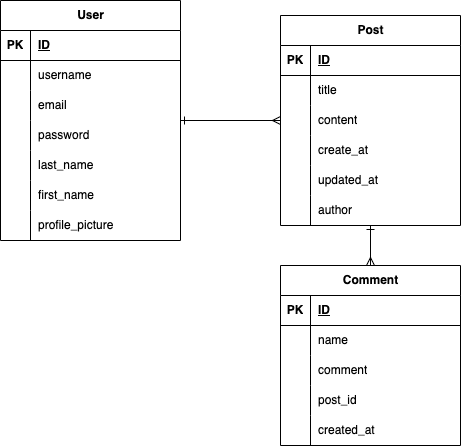

The diagram above was exported from draw.io. Its source (the exported page's mxGraphModel, read from the mxfile embedded in the PNG):
<mxGraphModel dx="1306" dy="860" grid="1" gridSize="10" guides="1" tooltips="1" connect="1" arrows="1" fold="1" page="1" pageScale="1" pageWidth="850" pageHeight="1100" math="0" shadow="0">
  <root>
    <mxCell id="0" />
    <mxCell id="1" parent="0" />
    <mxCell id="euZ5czjbe-pVHKsFxYS--66" style="edgeStyle=orthogonalEdgeStyle;rounded=0;orthogonalLoop=1;jettySize=auto;html=1;endArrow=ERmany;endFill=0;startArrow=ERone;startFill=0;" parent="1" source="euZ5czjbe-pVHKsFxYS--5" target="euZ5czjbe-pVHKsFxYS--24" edge="1">
      <mxGeometry relative="1" as="geometry" />
    </mxCell>
    <mxCell id="euZ5czjbe-pVHKsFxYS--5" value="User" style="shape=table;startSize=30;container=1;collapsible=1;childLayout=tableLayout;fixedRows=1;rowLines=0;fontStyle=1;align=center;resizeLast=1;html=1;" parent="1" vertex="1">
      <mxGeometry x="180" y="195" width="180" height="240" as="geometry" />
    </mxCell>
    <mxCell id="euZ5czjbe-pVHKsFxYS--6" value="" style="shape=tableRow;horizontal=0;startSize=0;swimlaneHead=0;swimlaneBody=0;fillColor=none;collapsible=0;dropTarget=0;points=[[0,0.5],[1,0.5]];portConstraint=eastwest;top=0;left=0;right=0;bottom=1;" parent="euZ5czjbe-pVHKsFxYS--5" vertex="1">
      <mxGeometry y="30" width="180" height="30" as="geometry" />
    </mxCell>
    <mxCell id="euZ5czjbe-pVHKsFxYS--7" value="PK" style="shape=partialRectangle;connectable=0;fillColor=none;top=0;left=0;bottom=0;right=0;fontStyle=1;overflow=hidden;whiteSpace=wrap;html=1;" parent="euZ5czjbe-pVHKsFxYS--6" vertex="1">
      <mxGeometry width="30" height="30" as="geometry">
        <mxRectangle width="30" height="30" as="alternateBounds" />
      </mxGeometry>
    </mxCell>
    <mxCell id="euZ5czjbe-pVHKsFxYS--8" value="ID" style="shape=partialRectangle;connectable=0;fillColor=none;top=0;left=0;bottom=0;right=0;align=left;spacingLeft=6;fontStyle=5;overflow=hidden;whiteSpace=wrap;html=1;" parent="euZ5czjbe-pVHKsFxYS--6" vertex="1">
      <mxGeometry x="30" width="150" height="30" as="geometry">
        <mxRectangle width="150" height="30" as="alternateBounds" />
      </mxGeometry>
    </mxCell>
    <mxCell id="euZ5czjbe-pVHKsFxYS--9" value="" style="shape=tableRow;horizontal=0;startSize=0;swimlaneHead=0;swimlaneBody=0;fillColor=none;collapsible=0;dropTarget=0;points=[[0,0.5],[1,0.5]];portConstraint=eastwest;top=0;left=0;right=0;bottom=0;" parent="euZ5czjbe-pVHKsFxYS--5" vertex="1">
      <mxGeometry y="60" width="180" height="30" as="geometry" />
    </mxCell>
    <mxCell id="euZ5czjbe-pVHKsFxYS--10" value="" style="shape=partialRectangle;connectable=0;fillColor=none;top=0;left=0;bottom=0;right=0;editable=1;overflow=hidden;whiteSpace=wrap;html=1;" parent="euZ5czjbe-pVHKsFxYS--9" vertex="1">
      <mxGeometry width="30" height="30" as="geometry">
        <mxRectangle width="30" height="30" as="alternateBounds" />
      </mxGeometry>
    </mxCell>
    <mxCell id="euZ5czjbe-pVHKsFxYS--11" value="username" style="shape=partialRectangle;connectable=0;fillColor=none;top=0;left=0;bottom=0;right=0;align=left;spacingLeft=6;overflow=hidden;whiteSpace=wrap;html=1;" parent="euZ5czjbe-pVHKsFxYS--9" vertex="1">
      <mxGeometry x="30" width="150" height="30" as="geometry">
        <mxRectangle width="150" height="30" as="alternateBounds" />
      </mxGeometry>
    </mxCell>
    <mxCell id="euZ5czjbe-pVHKsFxYS--12" value="" style="shape=tableRow;horizontal=0;startSize=0;swimlaneHead=0;swimlaneBody=0;fillColor=none;collapsible=0;dropTarget=0;points=[[0,0.5],[1,0.5]];portConstraint=eastwest;top=0;left=0;right=0;bottom=0;" parent="euZ5czjbe-pVHKsFxYS--5" vertex="1">
      <mxGeometry y="90" width="180" height="30" as="geometry" />
    </mxCell>
    <mxCell id="euZ5czjbe-pVHKsFxYS--13" value="" style="shape=partialRectangle;connectable=0;fillColor=none;top=0;left=0;bottom=0;right=0;editable=1;overflow=hidden;whiteSpace=wrap;html=1;" parent="euZ5czjbe-pVHKsFxYS--12" vertex="1">
      <mxGeometry width="30" height="30" as="geometry">
        <mxRectangle width="30" height="30" as="alternateBounds" />
      </mxGeometry>
    </mxCell>
    <mxCell id="euZ5czjbe-pVHKsFxYS--14" value="email" style="shape=partialRectangle;connectable=0;fillColor=none;top=0;left=0;bottom=0;right=0;align=left;spacingLeft=6;overflow=hidden;whiteSpace=wrap;html=1;" parent="euZ5czjbe-pVHKsFxYS--12" vertex="1">
      <mxGeometry x="30" width="150" height="30" as="geometry">
        <mxRectangle width="150" height="30" as="alternateBounds" />
      </mxGeometry>
    </mxCell>
    <mxCell id="euZ5czjbe-pVHKsFxYS--15" value="" style="shape=tableRow;horizontal=0;startSize=0;swimlaneHead=0;swimlaneBody=0;fillColor=none;collapsible=0;dropTarget=0;points=[[0,0.5],[1,0.5]];portConstraint=eastwest;top=0;left=0;right=0;bottom=0;" parent="euZ5czjbe-pVHKsFxYS--5" vertex="1">
      <mxGeometry y="120" width="180" height="30" as="geometry" />
    </mxCell>
    <mxCell id="euZ5czjbe-pVHKsFxYS--16" value="" style="shape=partialRectangle;connectable=0;fillColor=none;top=0;left=0;bottom=0;right=0;editable=1;overflow=hidden;whiteSpace=wrap;html=1;" parent="euZ5czjbe-pVHKsFxYS--15" vertex="1">
      <mxGeometry width="30" height="30" as="geometry">
        <mxRectangle width="30" height="30" as="alternateBounds" />
      </mxGeometry>
    </mxCell>
    <mxCell id="euZ5czjbe-pVHKsFxYS--17" value="password" style="shape=partialRectangle;connectable=0;fillColor=none;top=0;left=0;bottom=0;right=0;align=left;spacingLeft=6;overflow=hidden;whiteSpace=wrap;html=1;" parent="euZ5czjbe-pVHKsFxYS--15" vertex="1">
      <mxGeometry x="30" width="150" height="30" as="geometry">
        <mxRectangle width="150" height="30" as="alternateBounds" />
      </mxGeometry>
    </mxCell>
    <mxCell id="euZ5czjbe-pVHKsFxYS--21" style="shape=tableRow;horizontal=0;startSize=0;swimlaneHead=0;swimlaneBody=0;fillColor=none;collapsible=0;dropTarget=0;points=[[0,0.5],[1,0.5]];portConstraint=eastwest;top=0;left=0;right=0;bottom=0;" parent="euZ5czjbe-pVHKsFxYS--5" vertex="1">
      <mxGeometry y="150" width="180" height="30" as="geometry" />
    </mxCell>
    <mxCell id="euZ5czjbe-pVHKsFxYS--22" style="shape=partialRectangle;connectable=0;fillColor=none;top=0;left=0;bottom=0;right=0;editable=1;overflow=hidden;whiteSpace=wrap;html=1;" parent="euZ5czjbe-pVHKsFxYS--21" vertex="1">
      <mxGeometry width="30" height="30" as="geometry">
        <mxRectangle width="30" height="30" as="alternateBounds" />
      </mxGeometry>
    </mxCell>
    <mxCell id="euZ5czjbe-pVHKsFxYS--23" value="last_name" style="shape=partialRectangle;connectable=0;fillColor=none;top=0;left=0;bottom=0;right=0;align=left;spacingLeft=6;overflow=hidden;whiteSpace=wrap;html=1;" parent="euZ5czjbe-pVHKsFxYS--21" vertex="1">
      <mxGeometry x="30" width="150" height="30" as="geometry">
        <mxRectangle width="150" height="30" as="alternateBounds" />
      </mxGeometry>
    </mxCell>
    <mxCell id="euZ5czjbe-pVHKsFxYS--18" style="shape=tableRow;horizontal=0;startSize=0;swimlaneHead=0;swimlaneBody=0;fillColor=none;collapsible=0;dropTarget=0;points=[[0,0.5],[1,0.5]];portConstraint=eastwest;top=0;left=0;right=0;bottom=0;" parent="euZ5czjbe-pVHKsFxYS--5" vertex="1">
      <mxGeometry y="180" width="180" height="30" as="geometry" />
    </mxCell>
    <mxCell id="euZ5czjbe-pVHKsFxYS--19" style="shape=partialRectangle;connectable=0;fillColor=none;top=0;left=0;bottom=0;right=0;editable=1;overflow=hidden;whiteSpace=wrap;html=1;" parent="euZ5czjbe-pVHKsFxYS--18" vertex="1">
      <mxGeometry width="30" height="30" as="geometry">
        <mxRectangle width="30" height="30" as="alternateBounds" />
      </mxGeometry>
    </mxCell>
    <mxCell id="euZ5czjbe-pVHKsFxYS--20" value="first_name" style="shape=partialRectangle;connectable=0;fillColor=none;top=0;left=0;bottom=0;right=0;align=left;spacingLeft=6;overflow=hidden;whiteSpace=wrap;html=1;" parent="euZ5czjbe-pVHKsFxYS--18" vertex="1">
      <mxGeometry x="30" width="150" height="30" as="geometry">
        <mxRectangle width="150" height="30" as="alternateBounds" />
      </mxGeometry>
    </mxCell>
    <mxCell id="euZ5czjbe-pVHKsFxYS--43" style="shape=tableRow;horizontal=0;startSize=0;swimlaneHead=0;swimlaneBody=0;fillColor=none;collapsible=0;dropTarget=0;points=[[0,0.5],[1,0.5]];portConstraint=eastwest;top=0;left=0;right=0;bottom=0;" parent="euZ5czjbe-pVHKsFxYS--5" vertex="1">
      <mxGeometry y="210" width="180" height="30" as="geometry" />
    </mxCell>
    <mxCell id="euZ5czjbe-pVHKsFxYS--44" style="shape=partialRectangle;connectable=0;fillColor=none;top=0;left=0;bottom=0;right=0;editable=1;overflow=hidden;whiteSpace=wrap;html=1;" parent="euZ5czjbe-pVHKsFxYS--43" vertex="1">
      <mxGeometry width="30" height="30" as="geometry">
        <mxRectangle width="30" height="30" as="alternateBounds" />
      </mxGeometry>
    </mxCell>
    <mxCell id="euZ5czjbe-pVHKsFxYS--45" value="profile_picture" style="shape=partialRectangle;connectable=0;fillColor=none;top=0;left=0;bottom=0;right=0;align=left;spacingLeft=6;overflow=hidden;whiteSpace=wrap;html=1;" parent="euZ5czjbe-pVHKsFxYS--43" vertex="1">
      <mxGeometry x="30" width="150" height="30" as="geometry">
        <mxRectangle width="150" height="30" as="alternateBounds" />
      </mxGeometry>
    </mxCell>
    <mxCell id="euZ5czjbe-pVHKsFxYS--24" value="Post" style="shape=table;startSize=30;container=1;collapsible=1;childLayout=tableLayout;fixedRows=1;rowLines=0;fontStyle=1;align=center;resizeLast=1;html=1;" parent="1" vertex="1">
      <mxGeometry x="460" y="210" width="180" height="210" as="geometry" />
    </mxCell>
    <mxCell id="euZ5czjbe-pVHKsFxYS--25" value="" style="shape=tableRow;horizontal=0;startSize=0;swimlaneHead=0;swimlaneBody=0;fillColor=none;collapsible=0;dropTarget=0;points=[[0,0.5],[1,0.5]];portConstraint=eastwest;top=0;left=0;right=0;bottom=1;" parent="euZ5czjbe-pVHKsFxYS--24" vertex="1">
      <mxGeometry y="30" width="180" height="30" as="geometry" />
    </mxCell>
    <mxCell id="euZ5czjbe-pVHKsFxYS--26" value="PK" style="shape=partialRectangle;connectable=0;fillColor=none;top=0;left=0;bottom=0;right=0;fontStyle=1;overflow=hidden;whiteSpace=wrap;html=1;" parent="euZ5czjbe-pVHKsFxYS--25" vertex="1">
      <mxGeometry width="30" height="30" as="geometry">
        <mxRectangle width="30" height="30" as="alternateBounds" />
      </mxGeometry>
    </mxCell>
    <mxCell id="euZ5czjbe-pVHKsFxYS--27" value="ID" style="shape=partialRectangle;connectable=0;fillColor=none;top=0;left=0;bottom=0;right=0;align=left;spacingLeft=6;fontStyle=5;overflow=hidden;whiteSpace=wrap;html=1;" parent="euZ5czjbe-pVHKsFxYS--25" vertex="1">
      <mxGeometry x="30" width="150" height="30" as="geometry">
        <mxRectangle width="150" height="30" as="alternateBounds" />
      </mxGeometry>
    </mxCell>
    <mxCell id="euZ5czjbe-pVHKsFxYS--28" value="" style="shape=tableRow;horizontal=0;startSize=0;swimlaneHead=0;swimlaneBody=0;fillColor=none;collapsible=0;dropTarget=0;points=[[0,0.5],[1,0.5]];portConstraint=eastwest;top=0;left=0;right=0;bottom=0;" parent="euZ5czjbe-pVHKsFxYS--24" vertex="1">
      <mxGeometry y="60" width="180" height="30" as="geometry" />
    </mxCell>
    <mxCell id="euZ5czjbe-pVHKsFxYS--29" value="" style="shape=partialRectangle;connectable=0;fillColor=none;top=0;left=0;bottom=0;right=0;editable=1;overflow=hidden;whiteSpace=wrap;html=1;" parent="euZ5czjbe-pVHKsFxYS--28" vertex="1">
      <mxGeometry width="30" height="30" as="geometry">
        <mxRectangle width="30" height="30" as="alternateBounds" />
      </mxGeometry>
    </mxCell>
    <mxCell id="euZ5czjbe-pVHKsFxYS--30" value="title" style="shape=partialRectangle;connectable=0;fillColor=none;top=0;left=0;bottom=0;right=0;align=left;spacingLeft=6;overflow=hidden;whiteSpace=wrap;html=1;" parent="euZ5czjbe-pVHKsFxYS--28" vertex="1">
      <mxGeometry x="30" width="150" height="30" as="geometry">
        <mxRectangle width="150" height="30" as="alternateBounds" />
      </mxGeometry>
    </mxCell>
    <mxCell id="euZ5czjbe-pVHKsFxYS--31" value="" style="shape=tableRow;horizontal=0;startSize=0;swimlaneHead=0;swimlaneBody=0;fillColor=none;collapsible=0;dropTarget=0;points=[[0,0.5],[1,0.5]];portConstraint=eastwest;top=0;left=0;right=0;bottom=0;" parent="euZ5czjbe-pVHKsFxYS--24" vertex="1">
      <mxGeometry y="90" width="180" height="30" as="geometry" />
    </mxCell>
    <mxCell id="euZ5czjbe-pVHKsFxYS--32" value="" style="shape=partialRectangle;connectable=0;fillColor=none;top=0;left=0;bottom=0;right=0;editable=1;overflow=hidden;whiteSpace=wrap;html=1;" parent="euZ5czjbe-pVHKsFxYS--31" vertex="1">
      <mxGeometry width="30" height="30" as="geometry">
        <mxRectangle width="30" height="30" as="alternateBounds" />
      </mxGeometry>
    </mxCell>
    <mxCell id="euZ5czjbe-pVHKsFxYS--33" value="content" style="shape=partialRectangle;connectable=0;fillColor=none;top=0;left=0;bottom=0;right=0;align=left;spacingLeft=6;overflow=hidden;whiteSpace=wrap;html=1;" parent="euZ5czjbe-pVHKsFxYS--31" vertex="1">
      <mxGeometry x="30" width="150" height="30" as="geometry">
        <mxRectangle width="150" height="30" as="alternateBounds" />
      </mxGeometry>
    </mxCell>
    <mxCell id="euZ5czjbe-pVHKsFxYS--34" value="" style="shape=tableRow;horizontal=0;startSize=0;swimlaneHead=0;swimlaneBody=0;fillColor=none;collapsible=0;dropTarget=0;points=[[0,0.5],[1,0.5]];portConstraint=eastwest;top=0;left=0;right=0;bottom=0;" parent="euZ5czjbe-pVHKsFxYS--24" vertex="1">
      <mxGeometry y="120" width="180" height="30" as="geometry" />
    </mxCell>
    <mxCell id="euZ5czjbe-pVHKsFxYS--35" value="" style="shape=partialRectangle;connectable=0;fillColor=none;top=0;left=0;bottom=0;right=0;editable=1;overflow=hidden;whiteSpace=wrap;html=1;" parent="euZ5czjbe-pVHKsFxYS--34" vertex="1">
      <mxGeometry width="30" height="30" as="geometry">
        <mxRectangle width="30" height="30" as="alternateBounds" />
      </mxGeometry>
    </mxCell>
    <mxCell id="euZ5czjbe-pVHKsFxYS--36" value="create_at" style="shape=partialRectangle;connectable=0;fillColor=none;top=0;left=0;bottom=0;right=0;align=left;spacingLeft=6;overflow=hidden;whiteSpace=wrap;html=1;" parent="euZ5czjbe-pVHKsFxYS--34" vertex="1">
      <mxGeometry x="30" width="150" height="30" as="geometry">
        <mxRectangle width="150" height="30" as="alternateBounds" />
      </mxGeometry>
    </mxCell>
    <mxCell id="euZ5czjbe-pVHKsFxYS--37" style="shape=tableRow;horizontal=0;startSize=0;swimlaneHead=0;swimlaneBody=0;fillColor=none;collapsible=0;dropTarget=0;points=[[0,0.5],[1,0.5]];portConstraint=eastwest;top=0;left=0;right=0;bottom=0;" parent="euZ5czjbe-pVHKsFxYS--24" vertex="1">
      <mxGeometry y="150" width="180" height="30" as="geometry" />
    </mxCell>
    <mxCell id="euZ5czjbe-pVHKsFxYS--38" style="shape=partialRectangle;connectable=0;fillColor=none;top=0;left=0;bottom=0;right=0;editable=1;overflow=hidden;whiteSpace=wrap;html=1;" parent="euZ5czjbe-pVHKsFxYS--37" vertex="1">
      <mxGeometry width="30" height="30" as="geometry">
        <mxRectangle width="30" height="30" as="alternateBounds" />
      </mxGeometry>
    </mxCell>
    <mxCell id="euZ5czjbe-pVHKsFxYS--39" value="updated_at" style="shape=partialRectangle;connectable=0;fillColor=none;top=0;left=0;bottom=0;right=0;align=left;spacingLeft=6;overflow=hidden;whiteSpace=wrap;html=1;" parent="euZ5czjbe-pVHKsFxYS--37" vertex="1">
      <mxGeometry x="30" width="150" height="30" as="geometry">
        <mxRectangle width="150" height="30" as="alternateBounds" />
      </mxGeometry>
    </mxCell>
    <mxCell id="euZ5czjbe-pVHKsFxYS--40" style="shape=tableRow;horizontal=0;startSize=0;swimlaneHead=0;swimlaneBody=0;fillColor=none;collapsible=0;dropTarget=0;points=[[0,0.5],[1,0.5]];portConstraint=eastwest;top=0;left=0;right=0;bottom=0;" parent="euZ5czjbe-pVHKsFxYS--24" vertex="1">
      <mxGeometry y="180" width="180" height="30" as="geometry" />
    </mxCell>
    <mxCell id="euZ5czjbe-pVHKsFxYS--41" style="shape=partialRectangle;connectable=0;fillColor=none;top=0;left=0;bottom=0;right=0;editable=1;overflow=hidden;whiteSpace=wrap;html=1;" parent="euZ5czjbe-pVHKsFxYS--40" vertex="1">
      <mxGeometry width="30" height="30" as="geometry">
        <mxRectangle width="30" height="30" as="alternateBounds" />
      </mxGeometry>
    </mxCell>
    <mxCell id="euZ5czjbe-pVHKsFxYS--42" value="author" style="shape=partialRectangle;connectable=0;fillColor=none;top=0;left=0;bottom=0;right=0;align=left;spacingLeft=6;overflow=hidden;whiteSpace=wrap;html=1;" parent="euZ5czjbe-pVHKsFxYS--40" vertex="1">
      <mxGeometry x="30" width="150" height="30" as="geometry">
        <mxRectangle width="150" height="30" as="alternateBounds" />
      </mxGeometry>
    </mxCell>
    <mxCell id="euZ5czjbe-pVHKsFxYS--67" style="edgeStyle=orthogonalEdgeStyle;rounded=0;orthogonalLoop=1;jettySize=auto;html=1;startArrow=ERmany;startFill=0;endArrow=ERone;endFill=0;" parent="1" source="euZ5czjbe-pVHKsFxYS--46" target="euZ5czjbe-pVHKsFxYS--24" edge="1">
      <mxGeometry relative="1" as="geometry">
        <mxPoint x="560" y="550" as="targetPoint" />
      </mxGeometry>
    </mxCell>
    <mxCell id="euZ5czjbe-pVHKsFxYS--46" value="Comment" style="shape=table;startSize=30;container=1;collapsible=1;childLayout=tableLayout;fixedRows=1;rowLines=0;fontStyle=1;align=center;resizeLast=1;html=1;" parent="1" vertex="1">
      <mxGeometry x="460" y="460" width="180" height="180" as="geometry" />
    </mxCell>
    <mxCell id="euZ5czjbe-pVHKsFxYS--47" value="" style="shape=tableRow;horizontal=0;startSize=0;swimlaneHead=0;swimlaneBody=0;fillColor=none;collapsible=0;dropTarget=0;points=[[0,0.5],[1,0.5]];portConstraint=eastwest;top=0;left=0;right=0;bottom=1;" parent="euZ5czjbe-pVHKsFxYS--46" vertex="1">
      <mxGeometry y="30" width="180" height="30" as="geometry" />
    </mxCell>
    <mxCell id="euZ5czjbe-pVHKsFxYS--48" value="PK" style="shape=partialRectangle;connectable=0;fillColor=none;top=0;left=0;bottom=0;right=0;fontStyle=1;overflow=hidden;whiteSpace=wrap;html=1;" parent="euZ5czjbe-pVHKsFxYS--47" vertex="1">
      <mxGeometry width="30" height="30" as="geometry">
        <mxRectangle width="30" height="30" as="alternateBounds" />
      </mxGeometry>
    </mxCell>
    <mxCell id="euZ5czjbe-pVHKsFxYS--49" value="ID" style="shape=partialRectangle;connectable=0;fillColor=none;top=0;left=0;bottom=0;right=0;align=left;spacingLeft=6;fontStyle=5;overflow=hidden;whiteSpace=wrap;html=1;" parent="euZ5czjbe-pVHKsFxYS--47" vertex="1">
      <mxGeometry x="30" width="150" height="30" as="geometry">
        <mxRectangle width="150" height="30" as="alternateBounds" />
      </mxGeometry>
    </mxCell>
    <mxCell id="euZ5czjbe-pVHKsFxYS--50" value="" style="shape=tableRow;horizontal=0;startSize=0;swimlaneHead=0;swimlaneBody=0;fillColor=none;collapsible=0;dropTarget=0;points=[[0,0.5],[1,0.5]];portConstraint=eastwest;top=0;left=0;right=0;bottom=0;" parent="euZ5czjbe-pVHKsFxYS--46" vertex="1">
      <mxGeometry y="60" width="180" height="30" as="geometry" />
    </mxCell>
    <mxCell id="euZ5czjbe-pVHKsFxYS--51" value="" style="shape=partialRectangle;connectable=0;fillColor=none;top=0;left=0;bottom=0;right=0;editable=1;overflow=hidden;whiteSpace=wrap;html=1;" parent="euZ5czjbe-pVHKsFxYS--50" vertex="1">
      <mxGeometry width="30" height="30" as="geometry">
        <mxRectangle width="30" height="30" as="alternateBounds" />
      </mxGeometry>
    </mxCell>
    <mxCell id="euZ5czjbe-pVHKsFxYS--52" value="name" style="shape=partialRectangle;connectable=0;fillColor=none;top=0;left=0;bottom=0;right=0;align=left;spacingLeft=6;overflow=hidden;whiteSpace=wrap;html=1;" parent="euZ5czjbe-pVHKsFxYS--50" vertex="1">
      <mxGeometry x="30" width="150" height="30" as="geometry">
        <mxRectangle width="150" height="30" as="alternateBounds" />
      </mxGeometry>
    </mxCell>
    <mxCell id="euZ5czjbe-pVHKsFxYS--53" value="" style="shape=tableRow;horizontal=0;startSize=0;swimlaneHead=0;swimlaneBody=0;fillColor=none;collapsible=0;dropTarget=0;points=[[0,0.5],[1,0.5]];portConstraint=eastwest;top=0;left=0;right=0;bottom=0;" parent="euZ5czjbe-pVHKsFxYS--46" vertex="1">
      <mxGeometry y="90" width="180" height="30" as="geometry" />
    </mxCell>
    <mxCell id="euZ5czjbe-pVHKsFxYS--54" value="" style="shape=partialRectangle;connectable=0;fillColor=none;top=0;left=0;bottom=0;right=0;editable=1;overflow=hidden;whiteSpace=wrap;html=1;" parent="euZ5czjbe-pVHKsFxYS--53" vertex="1">
      <mxGeometry width="30" height="30" as="geometry">
        <mxRectangle width="30" height="30" as="alternateBounds" />
      </mxGeometry>
    </mxCell>
    <mxCell id="euZ5czjbe-pVHKsFxYS--55" value="comment" style="shape=partialRectangle;connectable=0;fillColor=none;top=0;left=0;bottom=0;right=0;align=left;spacingLeft=6;overflow=hidden;whiteSpace=wrap;html=1;" parent="euZ5czjbe-pVHKsFxYS--53" vertex="1">
      <mxGeometry x="30" width="150" height="30" as="geometry">
        <mxRectangle width="150" height="30" as="alternateBounds" />
      </mxGeometry>
    </mxCell>
    <mxCell id="euZ5czjbe-pVHKsFxYS--56" value="" style="shape=tableRow;horizontal=0;startSize=0;swimlaneHead=0;swimlaneBody=0;fillColor=none;collapsible=0;dropTarget=0;points=[[0,0.5],[1,0.5]];portConstraint=eastwest;top=0;left=0;right=0;bottom=0;" parent="euZ5czjbe-pVHKsFxYS--46" vertex="1">
      <mxGeometry y="120" width="180" height="30" as="geometry" />
    </mxCell>
    <mxCell id="euZ5czjbe-pVHKsFxYS--57" value="" style="shape=partialRectangle;connectable=0;fillColor=none;top=0;left=0;bottom=0;right=0;editable=1;overflow=hidden;whiteSpace=wrap;html=1;" parent="euZ5czjbe-pVHKsFxYS--56" vertex="1">
      <mxGeometry width="30" height="30" as="geometry">
        <mxRectangle width="30" height="30" as="alternateBounds" />
      </mxGeometry>
    </mxCell>
    <mxCell id="euZ5czjbe-pVHKsFxYS--58" value="post_id" style="shape=partialRectangle;connectable=0;fillColor=none;top=0;left=0;bottom=0;right=0;align=left;spacingLeft=6;overflow=hidden;whiteSpace=wrap;html=1;" parent="euZ5czjbe-pVHKsFxYS--56" vertex="1">
      <mxGeometry x="30" width="150" height="30" as="geometry">
        <mxRectangle width="150" height="30" as="alternateBounds" />
      </mxGeometry>
    </mxCell>
    <mxCell id="euZ5czjbe-pVHKsFxYS--59" style="shape=tableRow;horizontal=0;startSize=0;swimlaneHead=0;swimlaneBody=0;fillColor=none;collapsible=0;dropTarget=0;points=[[0,0.5],[1,0.5]];portConstraint=eastwest;top=0;left=0;right=0;bottom=0;" parent="euZ5czjbe-pVHKsFxYS--46" vertex="1">
      <mxGeometry y="150" width="180" height="30" as="geometry" />
    </mxCell>
    <mxCell id="euZ5czjbe-pVHKsFxYS--60" style="shape=partialRectangle;connectable=0;fillColor=none;top=0;left=0;bottom=0;right=0;editable=1;overflow=hidden;whiteSpace=wrap;html=1;" parent="euZ5czjbe-pVHKsFxYS--59" vertex="1">
      <mxGeometry width="30" height="30" as="geometry">
        <mxRectangle width="30" height="30" as="alternateBounds" />
      </mxGeometry>
    </mxCell>
    <mxCell id="euZ5czjbe-pVHKsFxYS--61" value="created_at" style="shape=partialRectangle;connectable=0;fillColor=none;top=0;left=0;bottom=0;right=0;align=left;spacingLeft=6;overflow=hidden;whiteSpace=wrap;html=1;" parent="euZ5czjbe-pVHKsFxYS--59" vertex="1">
      <mxGeometry x="30" width="150" height="30" as="geometry">
        <mxRectangle width="150" height="30" as="alternateBounds" />
      </mxGeometry>
    </mxCell>
  </root>
</mxGraphModel>